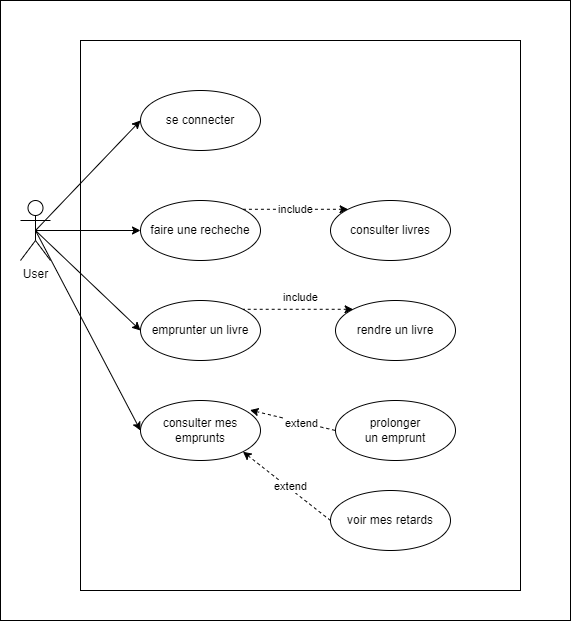

The diagram above was exported from draw.io. Its source (the exported page's mxGraphModel, read from the mxfile embedded in the PNG):
<mxGraphModel dx="1482" dy="907" grid="1" gridSize="10" guides="1" tooltips="1" connect="1" arrows="1" fold="1" page="1" pageScale="1" pageWidth="850" pageHeight="1100" math="0" shadow="0">
  <root>
    <mxCell id="0" />
    <mxCell id="1" parent="0" />
    <mxCell id="4J8BJNrxtRhoFNBsM2rI-1" value="" style="rounded=0;whiteSpace=wrap;html=1;" parent="1" vertex="1">
      <mxGeometry x="30" y="20" width="570" height="620" as="geometry" />
    </mxCell>
    <mxCell id="LdzVatGwYnMP8f3G-WIb-1" value="" style="rounded=0;whiteSpace=wrap;html=1;" parent="1" vertex="1">
      <mxGeometry x="110" y="60" width="440" height="550" as="geometry" />
    </mxCell>
    <mxCell id="8nafHXj3Q9hOZ4fB2ylQ-1" value="User" style="shape=umlActor;verticalLabelPosition=bottom;verticalAlign=top;html=1;outlineConnect=0;" parent="1" vertex="1">
      <mxGeometry x="50" y="220" width="30" height="60" as="geometry" />
    </mxCell>
    <mxCell id="8nafHXj3Q9hOZ4fB2ylQ-3" value="se connecter" style="ellipse;whiteSpace=wrap;html=1;" parent="1" vertex="1">
      <mxGeometry x="170" y="110" width="120" height="60" as="geometry" />
    </mxCell>
    <mxCell id="8nafHXj3Q9hOZ4fB2ylQ-4" value="faire une recheche" style="ellipse;whiteSpace=wrap;html=1;" parent="1" vertex="1">
      <mxGeometry x="170" y="220" width="120" height="60" as="geometry" />
    </mxCell>
    <mxCell id="8nafHXj3Q9hOZ4fB2ylQ-5" value="rendre un livre" style="ellipse;whiteSpace=wrap;html=1;" parent="1" vertex="1">
      <mxGeometry x="365" y="320" width="120" height="60" as="geometry" />
    </mxCell>
    <mxCell id="8nafHXj3Q9hOZ4fB2ylQ-6" value="emprunter un livre" style="ellipse;whiteSpace=wrap;html=1;" parent="1" vertex="1">
      <mxGeometry x="170" y="320" width="120" height="60" as="geometry" />
    </mxCell>
    <mxCell id="8nafHXj3Q9hOZ4fB2ylQ-7" value="voir mes retards" style="ellipse;whiteSpace=wrap;html=1;" parent="1" vertex="1">
      <mxGeometry x="360" y="510" width="120" height="60" as="geometry" />
    </mxCell>
    <mxCell id="8nafHXj3Q9hOZ4fB2ylQ-8" value="consulter mes emprunts" style="ellipse;whiteSpace=wrap;html=1;" parent="1" vertex="1">
      <mxGeometry x="170" y="420" width="120" height="60" as="geometry" />
    </mxCell>
    <mxCell id="8nafHXj3Q9hOZ4fB2ylQ-10" value="prolonger &lt;br&gt;un emprunt" style="ellipse;whiteSpace=wrap;html=1;" parent="1" vertex="1">
      <mxGeometry x="365" y="420" width="120" height="60" as="geometry" />
    </mxCell>
    <mxCell id="8nafHXj3Q9hOZ4fB2ylQ-11" value="" style="endArrow=classic;html=1;entryX=0;entryY=0.5;entryDx=0;entryDy=0;exitX=0.5;exitY=0.5;exitDx=0;exitDy=0;exitPerimeter=0;" parent="1" source="8nafHXj3Q9hOZ4fB2ylQ-1" target="8nafHXj3Q9hOZ4fB2ylQ-4" edge="1">
      <mxGeometry width="50" height="50" relative="1" as="geometry">
        <mxPoint x="80" y="340" as="sourcePoint" />
        <mxPoint x="130" y="290" as="targetPoint" />
      </mxGeometry>
    </mxCell>
    <mxCell id="8nafHXj3Q9hOZ4fB2ylQ-12" value="" style="endArrow=classic;html=1;exitX=0.5;exitY=0.5;exitDx=0;exitDy=0;exitPerimeter=0;entryX=0;entryY=0.5;entryDx=0;entryDy=0;" parent="1" source="8nafHXj3Q9hOZ4fB2ylQ-1" target="8nafHXj3Q9hOZ4fB2ylQ-3" edge="1">
      <mxGeometry width="50" height="50" relative="1" as="geometry">
        <mxPoint x="400" y="300" as="sourcePoint" />
        <mxPoint x="450" y="250" as="targetPoint" />
      </mxGeometry>
    </mxCell>
    <mxCell id="8nafHXj3Q9hOZ4fB2ylQ-13" value="" style="endArrow=classic;html=1;exitX=0.5;exitY=0.5;exitDx=0;exitDy=0;exitPerimeter=0;entryX=0;entryY=0.5;entryDx=0;entryDy=0;" parent="1" source="8nafHXj3Q9hOZ4fB2ylQ-1" target="8nafHXj3Q9hOZ4fB2ylQ-6" edge="1">
      <mxGeometry width="50" height="50" relative="1" as="geometry">
        <mxPoint x="400" y="300" as="sourcePoint" />
        <mxPoint x="450" y="250" as="targetPoint" />
      </mxGeometry>
    </mxCell>
    <mxCell id="8nafHXj3Q9hOZ4fB2ylQ-14" value="consulter livres" style="ellipse;whiteSpace=wrap;html=1;" parent="1" vertex="1">
      <mxGeometry x="360" y="220" width="120" height="60" as="geometry" />
    </mxCell>
    <mxCell id="8nafHXj3Q9hOZ4fB2ylQ-15" value="include" style="endArrow=classic;html=1;dashed=1;exitX=1;exitY=0;exitDx=0;exitDy=0;entryX=0;entryY=0;entryDx=0;entryDy=0;" parent="1" source="8nafHXj3Q9hOZ4fB2ylQ-4" target="8nafHXj3Q9hOZ4fB2ylQ-14" edge="1">
      <mxGeometry x="0.0105" width="50" height="50" relative="1" as="geometry">
        <mxPoint x="400" y="300" as="sourcePoint" />
        <mxPoint x="330" y="170" as="targetPoint" />
        <mxPoint as="offset" />
      </mxGeometry>
    </mxCell>
    <mxCell id="8nafHXj3Q9hOZ4fB2ylQ-18" value="" style="endArrow=none;html=1;dashed=1;entryX=1;entryY=0;entryDx=0;entryDy=0;exitX=0;exitY=0;exitDx=0;exitDy=0;endFill=0;startArrow=classic;startFill=1;" parent="1" source="8nafHXj3Q9hOZ4fB2ylQ-5" target="8nafHXj3Q9hOZ4fB2ylQ-6" edge="1">
      <mxGeometry width="50" height="50" relative="1" as="geometry">
        <mxPoint x="400" y="300" as="sourcePoint" />
        <mxPoint x="290" y="290" as="targetPoint" />
      </mxGeometry>
    </mxCell>
    <mxCell id="8nafHXj3Q9hOZ4fB2ylQ-19" value="include" style="edgeLabel;html=1;align=center;verticalAlign=middle;resizable=0;points=[];" parent="8nafHXj3Q9hOZ4fB2ylQ-18" vertex="1" connectable="0">
      <mxGeometry x="-0.4561" y="-1" relative="1" as="geometry">
        <mxPoint x="-23" y="-11" as="offset" />
      </mxGeometry>
    </mxCell>
    <mxCell id="8nafHXj3Q9hOZ4fB2ylQ-20" value="" style="endArrow=none;html=1;dashed=1;exitX=1;exitY=1;exitDx=0;exitDy=0;entryX=0;entryY=0.5;entryDx=0;entryDy=0;startArrow=classic;startFill=1;endFill=0;" parent="1" source="8nafHXj3Q9hOZ4fB2ylQ-8" target="8nafHXj3Q9hOZ4fB2ylQ-7" edge="1">
      <mxGeometry width="50" height="50" relative="1" as="geometry">
        <mxPoint x="400" y="300" as="sourcePoint" />
        <mxPoint x="500" y="420" as="targetPoint" />
      </mxGeometry>
    </mxCell>
    <mxCell id="8nafHXj3Q9hOZ4fB2ylQ-21" value="extend" style="edgeLabel;html=1;align=center;verticalAlign=middle;resizable=0;points=[];" parent="8nafHXj3Q9hOZ4fB2ylQ-20" vertex="1" connectable="0">
      <mxGeometry x="0.2857" y="-2" relative="1" as="geometry">
        <mxPoint x="-8" y="-12" as="offset" />
      </mxGeometry>
    </mxCell>
    <mxCell id="8nafHXj3Q9hOZ4fB2ylQ-22" value="" style="endArrow=none;html=1;dashed=1;entryX=0;entryY=0.5;entryDx=0;entryDy=0;exitX=0.913;exitY=0.16;exitDx=0;exitDy=0;exitPerimeter=0;startArrow=classic;startFill=1;endFill=0;" parent="1" source="8nafHXj3Q9hOZ4fB2ylQ-8" target="8nafHXj3Q9hOZ4fB2ylQ-10" edge="1">
      <mxGeometry width="50" height="50" relative="1" as="geometry">
        <mxPoint x="400" y="300" as="sourcePoint" />
        <mxPoint x="450" y="250" as="targetPoint" />
      </mxGeometry>
    </mxCell>
    <mxCell id="8nafHXj3Q9hOZ4fB2ylQ-23" value="extend" style="edgeLabel;html=1;align=center;verticalAlign=middle;resizable=0;points=[];" parent="8nafHXj3Q9hOZ4fB2ylQ-22" vertex="1" connectable="0">
      <mxGeometry x="0.2106" y="-1" relative="1" as="geometry">
        <mxPoint as="offset" />
      </mxGeometry>
    </mxCell>
    <mxCell id="8nafHXj3Q9hOZ4fB2ylQ-24" value="" style="endArrow=classic;html=1;exitX=0.5;exitY=0.5;exitDx=0;exitDy=0;exitPerimeter=0;entryX=0;entryY=0.5;entryDx=0;entryDy=0;" parent="1" source="8nafHXj3Q9hOZ4fB2ylQ-1" target="8nafHXj3Q9hOZ4fB2ylQ-8" edge="1">
      <mxGeometry width="50" height="50" relative="1" as="geometry">
        <mxPoint x="400" y="420" as="sourcePoint" />
        <mxPoint x="450" y="370" as="targetPoint" />
      </mxGeometry>
    </mxCell>
  </root>
</mxGraphModel>